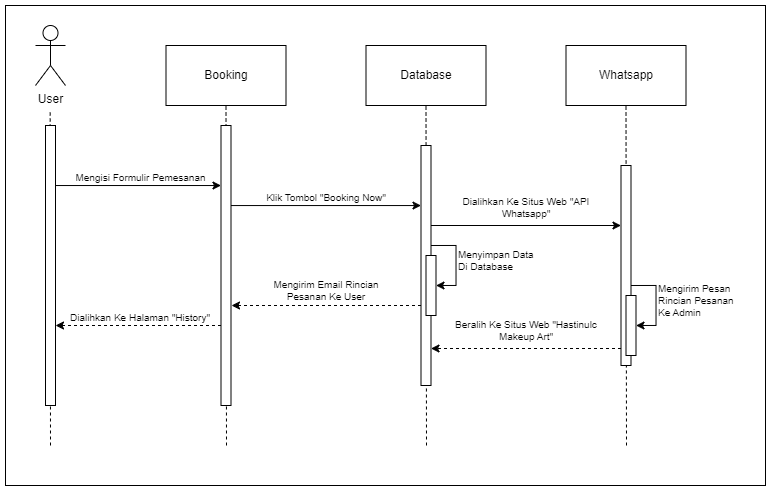

The diagram above was exported from draw.io. Its source (the exported page's mxGraphModel, read from the mxfile embedded in the PNG):
<mxGraphModel dx="989" dy="577" grid="1" gridSize="10" guides="1" tooltips="1" connect="1" arrows="1" fold="1" page="1" pageScale="1" pageWidth="1700" pageHeight="1100" math="0" shadow="0">
  <root>
    <mxCell id="0" />
    <mxCell id="1" parent="0" />
    <mxCell id="oO_7tHraXSoP0F6KC2gU-4" value="" style="rounded=0;whiteSpace=wrap;html=1;fillColor=none;" parent="1" vertex="1">
      <mxGeometry x="280" y="120" width="760" height="480" as="geometry" />
    </mxCell>
    <mxCell id="DrCY6xmhCjI5dFeIECTQ-1" value="User" style="shape=umlActor;verticalLabelPosition=bottom;verticalAlign=top;html=1;outlineConnect=0;" parent="1" vertex="1">
      <mxGeometry x="310" y="140" width="30" height="60" as="geometry" />
    </mxCell>
    <mxCell id="DrCY6xmhCjI5dFeIECTQ-2" value="Booking" style="rounded=0;whiteSpace=wrap;html=1;" parent="1" vertex="1">
      <mxGeometry x="440.5" y="160" width="120" height="60" as="geometry" />
    </mxCell>
    <mxCell id="DrCY6xmhCjI5dFeIECTQ-11" value="" style="endArrow=none;dashed=1;html=1;rounded=0;entryX=0.5;entryY=1;entryDx=0;entryDy=0;" parent="1" target="DrCY6xmhCjI5dFeIECTQ-2" edge="1">
      <mxGeometry width="50" height="50" relative="1" as="geometry">
        <mxPoint x="501" y="560" as="sourcePoint" />
        <mxPoint x="450.5" y="280" as="targetPoint" />
      </mxGeometry>
    </mxCell>
    <mxCell id="DrCY6xmhCjI5dFeIECTQ-17" value="" style="endArrow=classic;html=1;rounded=0;fontSize=10;" parent="1" edge="1" source="2G28basbIs-I3qBXTgBx-1">
      <mxGeometry width="50" height="50" relative="1" as="geometry">
        <mxPoint x="306" y="300" as="sourcePoint" />
        <mxPoint x="495.5" y="300.03" as="targetPoint" />
      </mxGeometry>
    </mxCell>
    <mxCell id="DrCY6xmhCjI5dFeIECTQ-21" value="&lt;font&gt;Mengisi Formulir&amp;nbsp;&lt;/font&gt;Pemesanan" style="text;html=1;align=center;verticalAlign=middle;whiteSpace=wrap;rounded=0;fontSize=10;" parent="1" vertex="1">
      <mxGeometry x="340" y="277.03" width="150.5" height="30" as="geometry" />
    </mxCell>
    <mxCell id="DrCY6xmhCjI5dFeIECTQ-7" value="" style="html=1;points=[[0,0,0,0,5],[0,1,0,0,-5],[1,0,0,0,5],[1,1,0,0,-5]];perimeter=orthogonalPerimeter;outlineConnect=0;targetShapes=umlLifeline;portConstraint=eastwest;newEdgeStyle={&quot;curved&quot;:0,&quot;rounded&quot;:0};fontSize=10;" parent="1" vertex="1">
      <mxGeometry x="495.5" y="240" width="10" height="280" as="geometry" />
    </mxCell>
    <mxCell id="2G28basbIs-I3qBXTgBx-2" value="" style="endArrow=none;dashed=1;html=1;rounded=0;entryX=0.5;entryY=1;entryDx=0;entryDy=0;" parent="1" edge="1">
      <mxGeometry width="50" height="50" relative="1" as="geometry">
        <mxPoint x="325" y="560" as="sourcePoint" />
        <mxPoint x="324.66999999999996" y="226" as="targetPoint" />
      </mxGeometry>
    </mxCell>
    <mxCell id="2G28basbIs-I3qBXTgBx-1" value="" style="html=1;points=[[0,0,0,0,5],[0,1,0,0,-5],[1,0,0,0,5],[1,1,0,0,-5]];perimeter=orthogonalPerimeter;outlineConnect=0;targetShapes=umlLifeline;portConstraint=eastwest;newEdgeStyle={&quot;curved&quot;:0,&quot;rounded&quot;:0};" parent="1" vertex="1">
      <mxGeometry x="320" y="240" width="10" height="280" as="geometry" />
    </mxCell>
    <mxCell id="JiykhInXLay76jzij8MM-2" value="Whatsapp" style="rounded=0;whiteSpace=wrap;html=1;" parent="1" vertex="1">
      <mxGeometry x="840.5" y="160" width="120" height="60" as="geometry" />
    </mxCell>
    <mxCell id="JiykhInXLay76jzij8MM-3" value="" style="endArrow=none;dashed=1;html=1;rounded=0;entryX=0.5;entryY=1;entryDx=0;entryDy=0;" parent="1" target="JiykhInXLay76jzij8MM-2" edge="1">
      <mxGeometry width="50" height="50" relative="1" as="geometry">
        <mxPoint x="901" y="560" as="sourcePoint" />
        <mxPoint x="850.5" y="280" as="targetPoint" />
      </mxGeometry>
    </mxCell>
    <mxCell id="JiykhInXLay76jzij8MM-8" value="" style="html=1;points=[[0,0,0,0,5],[0,1,0,0,-5],[1,0,0,0,5],[1,1,0,0,-5]];perimeter=orthogonalPerimeter;outlineConnect=0;targetShapes=umlLifeline;portConstraint=eastwest;newEdgeStyle={&quot;curved&quot;:0,&quot;rounded&quot;:0};fontSize=10;" parent="1" vertex="1">
      <mxGeometry x="895.5" y="280" width="10" height="200" as="geometry" />
    </mxCell>
    <mxCell id="oO_7tHraXSoP0F6KC2gU-2" value="" style="endArrow=classic;html=1;rounded=0;dashed=1;fontSize=10;" parent="1" edge="1">
      <mxGeometry width="50" height="50" relative="1" as="geometry">
        <mxPoint x="495.5" y="440" as="sourcePoint" />
        <mxPoint x="330" y="439.99999999999994" as="targetPoint" />
      </mxGeometry>
    </mxCell>
    <mxCell id="oO_7tHraXSoP0F6KC2gU-3" value="Dialihkan Ke Halaman &quot;History&quot;" style="text;html=1;align=center;verticalAlign=middle;whiteSpace=wrap;rounded=0;fontSize=10;" parent="1" vertex="1">
      <mxGeometry x="340" y="417" width="150" height="30" as="geometry" />
    </mxCell>
    <mxCell id="5fdhjbo4YNREX5fnMYnY-1" value="Database" style="rounded=0;whiteSpace=wrap;html=1;" parent="1" vertex="1">
      <mxGeometry x="640.5" y="160" width="120" height="60" as="geometry" />
    </mxCell>
    <mxCell id="5fdhjbo4YNREX5fnMYnY-2" value="" style="endArrow=none;dashed=1;html=1;rounded=0;entryX=0.5;entryY=1;entryDx=0;entryDy=0;" parent="1" target="5fdhjbo4YNREX5fnMYnY-1" edge="1">
      <mxGeometry width="50" height="50" relative="1" as="geometry">
        <mxPoint x="701" y="560" as="sourcePoint" />
        <mxPoint x="650.5" y="280" as="targetPoint" />
      </mxGeometry>
    </mxCell>
    <mxCell id="5fdhjbo4YNREX5fnMYnY-3" value="" style="endArrow=classic;html=1;rounded=0;entryX=1;entryY=0.5;entryDx=0;entryDy=0;edgeStyle=orthogonalEdgeStyle;fontSize=10;" parent="1" target="5fdhjbo4YNREX5fnMYnY-6" edge="1">
      <mxGeometry width="50" height="50" relative="1" as="geometry">
        <mxPoint x="905.5" y="399.99999999999994" as="sourcePoint" />
        <mxPoint x="960.5" y="409.99999999999994" as="targetPoint" />
        <Array as="points">
          <mxPoint x="930.5" y="399.99999999999994" />
          <mxPoint x="930.5" y="439.99999999999994" />
        </Array>
      </mxGeometry>
    </mxCell>
    <mxCell id="5fdhjbo4YNREX5fnMYnY-4" value="Mengirim Pesan Rincian Pesanan Ke Admin" style="text;html=1;align=left;verticalAlign=middle;whiteSpace=wrap;rounded=0;fontSize=10;" parent="1" vertex="1">
      <mxGeometry x="930.5" y="400" width="90" height="30" as="geometry" />
    </mxCell>
    <mxCell id="5fdhjbo4YNREX5fnMYnY-5" value="" style="html=1;points=[[0,0,0,0,5],[0,1,0,0,-5],[1,0,0,0,5],[1,1,0,0,-5]];perimeter=orthogonalPerimeter;outlineConnect=0;targetShapes=umlLifeline;portConstraint=eastwest;newEdgeStyle={&quot;curved&quot;:0,&quot;rounded&quot;:0};fontSize=10;" parent="1" vertex="1">
      <mxGeometry x="695.5" y="260" width="10" height="240" as="geometry" />
    </mxCell>
    <mxCell id="5fdhjbo4YNREX5fnMYnY-6" value="" style="rounded=0;whiteSpace=wrap;html=1;fontSize=10;" parent="1" vertex="1">
      <mxGeometry x="900.5" y="409.99999999999994" width="10" height="60" as="geometry" />
    </mxCell>
    <mxCell id="5fdhjbo4YNREX5fnMYnY-9" value="" style="endArrow=classic;html=1;rounded=0;fontSize=10;" parent="1" edge="1">
      <mxGeometry width="50" height="50" relative="1" as="geometry">
        <mxPoint x="505.5" y="320.04999999999995" as="sourcePoint" />
        <mxPoint x="695.5" y="320.04999999999995" as="targetPoint" />
      </mxGeometry>
    </mxCell>
    <mxCell id="5fdhjbo4YNREX5fnMYnY-10" value="Klik Tombol &quot;Booking Now&quot;" style="text;html=1;align=center;verticalAlign=middle;whiteSpace=wrap;rounded=0;fontSize=10;" parent="1" vertex="1">
      <mxGeometry x="510.5" y="297.04999999999995" width="180" height="30" as="geometry" />
    </mxCell>
    <mxCell id="_ARC1ebkH19bM6b_wu43-1" value="" style="endArrow=classic;html=1;rounded=0;fontSize=10;dashed=1;" edge="1" parent="1">
      <mxGeometry width="50" height="50" relative="1" as="geometry">
        <mxPoint x="695.5" y="419.99999999999994" as="sourcePoint" />
        <mxPoint x="506" y="420" as="targetPoint" />
      </mxGeometry>
    </mxCell>
    <mxCell id="_ARC1ebkH19bM6b_wu43-2" value="Mengirim Email Rincian&lt;div&gt;Pesanan Ke User&lt;/div&gt;" style="text;html=1;align=center;verticalAlign=middle;whiteSpace=wrap;rounded=0;fontSize=10;" vertex="1" parent="1">
      <mxGeometry x="510.5" y="389.99999999999994" width="180" height="30" as="geometry" />
    </mxCell>
    <mxCell id="_ARC1ebkH19bM6b_wu43-3" value="" style="endArrow=classic;html=1;rounded=0;fontSize=10;" edge="1" parent="1">
      <mxGeometry width="50" height="50" relative="1" as="geometry">
        <mxPoint x="705.5" y="339.99999999999994" as="sourcePoint" />
        <mxPoint x="895.5" y="339.99999999999994" as="targetPoint" />
      </mxGeometry>
    </mxCell>
    <mxCell id="_ARC1ebkH19bM6b_wu43-4" value="Dialihkan Ke Situs Web&amp;nbsp;&quot;API Whatsapp&quot;" style="text;html=1;align=center;verticalAlign=middle;whiteSpace=wrap;rounded=0;fontSize=10;" vertex="1" parent="1">
      <mxGeometry x="710.5" y="307.0299999999999" width="180" height="30" as="geometry" />
    </mxCell>
    <mxCell id="_ARC1ebkH19bM6b_wu43-5" value="" style="endArrow=classic;html=1;rounded=0;entryX=1;entryY=0.5;entryDx=0;entryDy=0;edgeStyle=orthogonalEdgeStyle;fontSize=10;" edge="1" parent="1" target="_ARC1ebkH19bM6b_wu43-7">
      <mxGeometry width="50" height="50" relative="1" as="geometry">
        <mxPoint x="705.5" y="359.99999999999994" as="sourcePoint" />
        <mxPoint x="760.5" y="369.99999999999994" as="targetPoint" />
        <Array as="points">
          <mxPoint x="730.5" y="359.99999999999994" />
          <mxPoint x="730.5" y="399.99999999999994" />
        </Array>
      </mxGeometry>
    </mxCell>
    <mxCell id="_ARC1ebkH19bM6b_wu43-6" value="Menyimpan Data Di Database" style="text;html=1;align=left;verticalAlign=middle;whiteSpace=wrap;rounded=0;fontSize=10;" vertex="1" parent="1">
      <mxGeometry x="730.5" y="360" width="79.5" height="30" as="geometry" />
    </mxCell>
    <mxCell id="_ARC1ebkH19bM6b_wu43-7" value="" style="rounded=0;whiteSpace=wrap;html=1;fontSize=10;" vertex="1" parent="1">
      <mxGeometry x="700.5" y="369.99999999999994" width="10" height="60" as="geometry" />
    </mxCell>
    <mxCell id="_ARC1ebkH19bM6b_wu43-8" value="" style="endArrow=classic;html=1;rounded=0;dashed=1;fontSize=10;" edge="1" parent="1" source="JiykhInXLay76jzij8MM-8">
      <mxGeometry width="50" height="50" relative="1" as="geometry">
        <mxPoint x="871" y="463" as="sourcePoint" />
        <mxPoint x="705.5" y="462.99999999999994" as="targetPoint" />
      </mxGeometry>
    </mxCell>
    <mxCell id="_ARC1ebkH19bM6b_wu43-9" value="Beralih Ke Situs Web &quot;Hastinulc Makeup Art&quot;" style="text;html=1;align=center;verticalAlign=middle;whiteSpace=wrap;rounded=0;fontSize=10;" vertex="1" parent="1">
      <mxGeometry x="710.5" y="430" width="180" height="30" as="geometry" />
    </mxCell>
  </root>
</mxGraphModel>